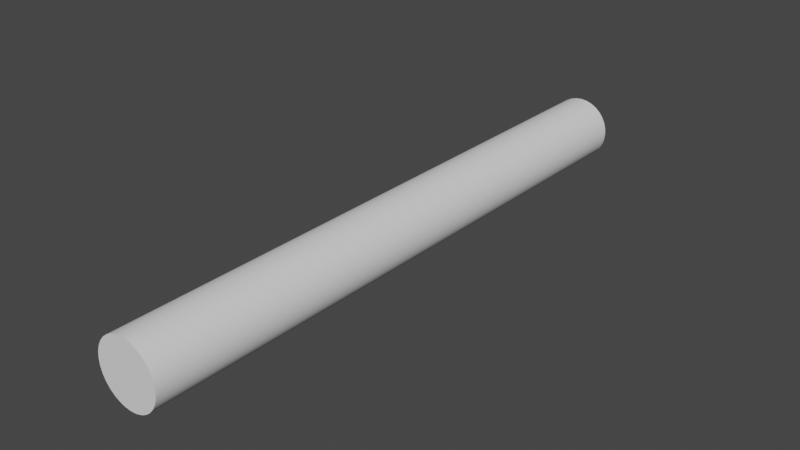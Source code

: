 # Source: laser.blend  (saved by Blender 2.80.75; exported with 4.5.12 LTS)
import bpy
from mathutils import Matrix  # noqa: F401  (used for matrix-valued properties, if any)

bpy.ops.wm.read_factory_settings(use_empty=True)
scene = bpy.context.scene
scene.name = 'Scene'

# ---- collections
col_collection = bpy.data.collections.new('Collection'); scene.collection.children.link(col_collection)

# ---- world
world_world = bpy.data.worlds.new('World'); scene.world = world_world
world_world.use_nodes = True; world_world.node_tree.nodes.clear()
_N = world_world.node_tree.nodes; _L = world_world.node_tree.links
n0 = _N.new('ShaderNodeOutputWorld'); n0.name = 'World Output'; n0.location = (300, 300)
n1 = _N.new('ShaderNodeBackground'); n1.name = 'Background'; n1.location = (10, 300)
n1.inputs[0].default_value = (0.05088, 0.05088, 0.05088, 1.0)
_L.new(n1.outputs[0], n0.inputs[0])
n0.is_active_output = True
world_world.color = (0.05088, 0.05088, 0.05088)
world_world.use_sun_shadow = False
world_world.sun_shadow_jitter_overblur = 0.0

# ---- meshes
me_cylinder = bpy.data.meshes.new('Cylinder')
me_cylinder.from_pydata([(0.0, 1.0, -30.14), (0.0, 1.0, -0.05823), (0.1951, 0.9808, -30.14), (0.1951, 0.9808, -0.05823), (0.3827, 0.9239, -30.14), (0.3827, 0.9239, -0.05823), (0.5556, 0.8315, -30.14), (0.5556, 0.8315, -0.05823), (0.7071, 0.7071, -30.14), (0.7071, 0.7071, -0.05823), (0.8315, 0.5556, -30.14), (0.8315, 0.5556, -0.05823), (0.9239, 0.3827, -30.14), (0.9239, 0.3827, -0.05823), (0.9808, 0.1951, -30.14), (0.9808, 0.1951, -0.05823), (1.0, -1.198e-06, -30.14), (1.0, 2.924e-08, -0.05823), (0.9808, -0.1951, -30.14), (0.9808, -0.1951, -0.05823), (0.9239, -0.3827, -30.14), (0.9239, -0.3827, -0.05823), (0.8315, -0.5556, -30.14), (0.8315, -0.5556, -0.05823), (0.7071, -0.7071, -30.14), (0.7071, -0.7071, -0.05823), (0.5556, -0.8315, -30.14), (0.5556, -0.8315, -0.05823), (0.3827, -0.9239, -30.14), (0.3827, -0.9239, -0.05823), (0.1951, -0.9808, -30.14), (0.1951, -0.9808, -0.05823), (-3.258e-07, -1.0, -30.14), (-3.258e-07, -1.0, -0.05823), (-0.1951, -0.9808, -30.14), (-0.1951, -0.9808, -0.05823), (-0.3827, -0.9239, -30.14), (-0.3827, -0.9239, -0.05823), (-0.5556, -0.8315, -30.14), (-0.5556, -0.8315, -0.05823), (-0.7071, -0.7071, -30.14), (-0.7071, -0.7071, -0.05823), (-0.8315, -0.5556, -30.14), (-0.8315, -0.5556, -0.05823), (-0.9239, -0.3827, -30.14), (-0.9239, -0.3827, -0.05823), (-0.9808, -0.1951, -30.14), (-0.9808, -0.1951, -0.05823), (-1.0, -3.081e-07, -30.14), (-1.0, 9.193e-07, -0.05823), (-0.9808, 0.1951, -30.14), (-0.9808, 0.1951, -0.05823), (-0.9239, 0.3827, -30.14), (-0.9239, 0.3827, -0.05823), (-0.8315, 0.5556, -30.14), (-0.8315, 0.5556, -0.05823), (-0.7071, 0.7071, -30.14), (-0.7071, 0.7071, -0.05823), (-0.5556, 0.8315, -30.14), (-0.5556, 0.8315, -0.05823), (-0.3827, 0.9239, -30.14), (-0.3827, 0.9239, -0.05823), (-0.1951, 0.9808, -30.14), (-0.1951, 0.9808, -0.05823)], [], [(0, 1, 3, 2), (2, 3, 5, 4), (4, 5, 7, 6), (6, 7, 9, 8), (8, 9, 11, 10), (10, 11, 13, 12), (12, 13, 15, 14), (14, 15, 17, 16), (16, 17, 19, 18), (18, 19, 21, 20), (20, 21, 23, 22), (22, 23, 25, 24), (24, 25, 27, 26), (26, 27, 29, 28), (28, 29, 31, 30), (30, 31, 33, 32), (32, 33, 35, 34), (34, 35, 37, 36), (36, 37, 39, 38), (38, 39, 41, 40), (40, 41, 43, 42), (42, 43, 45, 44), (44, 45, 47, 46), (46, 47, 49, 48), (48, 49, 51, 50), (50, 51, 53, 52), (52, 53, 55, 54), (54, 55, 57, 56), (56, 57, 59, 58), (58, 59, 61, 60), (3, 1, 63, 61, 59, 57, 55, 53, 51, 49, 47, 45, 43, 41, 39, 37, 35, 33, 31, 29, 27, 25, 23, 21, 19, 17, 15, 13, 11, 9, 7, 5), (60, 61, 63, 62), (62, 63, 1, 0), (0, 2, 4, 6, 8, 10, 12, 14, 16, 18, 20, 22, 24, 26, 28, 30, 32, 34, 36, 38, 40, 42, 44, 46, 48, 50, 52, 54, 56, 58, 60, 62)])
me_cylinder.polygons.foreach_set('use_smooth', [True] * 34)
_uv = me_cylinder.uv_layers.new(name='UVMap')
_uv.uv.foreach_set('vector', [1.0, 0.5, 1.0, 1.0, 0.9688, 1.0, 0.9688, 0.5, 0.9688, 0.5, 0.9688, 1.0, 0.9375, 1.0, 0.9375, 0.5, 0.9375, 0.5, 0.9375, 1.0, 0.9062, 1.0, 0.9062, 0.5, 0.9062, 0.5, 0.9062, 1.0, 0.875, 1.0, 0.875, 0.5, 0.875, 0.5, 0.875, 1.0, 0.8438, 1.0, 0.8438, 0.5, 0.8438, 0.5, 0.8438, 1.0, 0.8125, 1.0, 0.8125, 0.5, 0.8125, 0.5, 0.8125, 1.0, 0.7812, 1.0, 0.7812, 0.5, 0.7812, 0.5, 0.7812, 1.0, 0.75, 1.0, 0.75, 0.5, 0.75, 0.5, 0.75, 1.0, 0.7188, 1.0, 0.7188, 0.5, 0.7188, 0.5, 0.7188, 1.0, 0.6875, 1.0, 0.6875, 0.5, 0.6875, 0.5, 0.6875, 1.0, 0.6562, 1.0, 0.6562, 0.5, 0.6562, 0.5, 0.6562, 1.0, 0.625, 1.0, 0.625, 0.5, 0.625, 0.5, 0.625, 1.0, 0.5938, 1.0, 0.5938, 0.5, 0.5938, 0.5, 0.5938, 1.0, 0.5625, 1.0, 0.5625, 0.5, 0.5625, 0.5, 0.5625, 1.0, 0.5312, 1.0, 0.5312, 0.5, 0.5312, 0.5, 0.5312, 1.0, 0.5, 1.0, 0.5, 0.5, 0.5, 0.5, 0.5, 1.0, 0.4688, 1.0, 0.4688, 0.5, 0.4688, 0.5, 0.4688, 1.0, 0.4375, 1.0, 0.4375, 0.5, 0.4375, 0.5, 0.4375, 1.0, 0.4062, 1.0, 0.4062, 0.5, 0.4062, 0.5, 0.4062, 1.0, 0.375, 1.0, 0.375, 0.5, 0.375, 0.5, 0.375, 1.0, 0.3438, 1.0, 0.3438, 0.5, 0.3438, 0.5, 0.3438, 1.0, 0.3125, 1.0, 0.3125, 0.5, 0.3125, 0.5, 0.3125, 1.0, 0.2812, 1.0, 0.2812, 0.5, 0.2812, 0.5, 0.2812, 1.0, 0.25, 1.0, 0.25, 0.5, 0.25, 0.5, 0.25, 1.0, 0.2188, 1.0, 0.2188, 0.5, 0.2188, 0.5, 0.2188, 1.0, 0.1875, 1.0, 0.1875, 0.5, 0.1875, 0.5, 0.1875, 1.0, 0.1562, 1.0, 0.1562, 0.5, 0.1562, 0.5, 0.1562, 1.0, 0.125, 1.0, 0.125, 0.5, 0.125, 0.5, 0.125, 1.0, 0.09375, 1.0, 0.09375, 0.5, 0.09375, 0.5, 0.09375, 1.0, 0.0625, 1.0, 0.0625, 0.5, 0.2968, 0.4854, 0.25, 0.49, 0.2032, 0.4854, 0.1582, 0.4717, 0.1167, 0.4496, 0.08029, 0.4197, 0.05045, 0.3833, 0.02827, 0.3418, 0.01461, 0.2968, 0.01, 0.25, 0.01461, 0.2032, 0.02827, 0.1582, 0.05045, 0.1167, 0.08029, 0.08029, 0.1167, 0.05045, 0.1582, 0.02827, 0.2032, 0.01461, 0.25, 0.01, 0.2968, 0.01461, 0.3418, 0.02827, 0.3833, 0.05045, 0.4197, 0.08029, 0.4496, 0.1167, 0.4717, 0.1582, 0.4854, 0.2032, 0.49, 0.25, 0.4854, 0.2968, 0.4717, 0.3418, 0.4496, 0.3833, 0.4197, 0.4197, 0.3833, 0.4496, 0.3418, 0.4717, 0.0625, 0.5, 0.0625, 1.0, 0.03125, 1.0, 0.03125, 0.5, 0.03125, 0.5, 0.03125, 1.0, 0.0, 1.0, 0.0, 0.5, 0.75, 0.49, 0.7968, 0.4854, 0.8418, 0.4717, 0.8833, 0.4496, 0.9197, 0.4197, 0.9496, 0.3833, 0.9717, 0.3418, 0.9854, 0.2968, 0.99, 0.25, 0.9854, 0.2032, 0.9717, 0.1582, 0.9496, 0.1167, 0.9197, 0.08029, 0.8833, 0.05045, 0.8418, 0.02827, 0.7968, 0.01461, 0.75, 0.01, 0.7032, 0.01461, 0.6582, 0.02827, 0.6167, 0.05045, 0.5803, 0.08029, 0.5504, 0.1167, 0.5283, 0.1582, 0.5146, 0.2032, 0.51, 0.25, 0.5146, 0.2968, 0.5283, 0.3418, 0.5504, 0.3833, 0.5803, 0.4197, 0.6167, 0.4496, 0.6582, 0.4717, 0.7032, 0.4854])
me_cylinder.use_remesh_preserve_volume = False
me_cylinder.use_remesh_preserve_attributes = False
me_cylinder.use_mirror_vertex_groups = False
me_cylinder.update()

# ---- objects
ob_cylinder = bpy.data.objects.new('Cylinder', me_cylinder)

# ---- transforms, parenting, visibility, modifiers, constraints
ob_cylinder.location = (0.0, 0.0002464, 0.0)
ob_cylinder.rotation_euler = (1.571, -0.0, 0.0)
ob_cylinder.scale = (0.05266, 0.05266, 0.03316)
ob_cylinder.lineart.crease_threshold = 0.0
_m = ob_cylinder.modifiers.new('EdgeSplit', 'EDGE_SPLIT')

# ---- collection membership
col_collection.objects.link(ob_cylinder)

# ---- scene / render settings (as saved in the file)
scene.frame_start = 1; scene.frame_end = 250; scene.frame_set(1)
scene.render.engine = 'BLENDER_EEVEE_NEXT'
scene.cycles.use_denoising = False
scene.cycles.samples = 128
scene.cycles.sampling_pattern = 'TABULATED_SOBOL'
scene.cycles.use_adaptive_sampling = False
scene.cycles.use_light_tree = False
scene.view_settings.view_transform = 'Filmic'
bpy.context.view_layer.update()

# ---- added for rendering (the .blend has no active camera and no usable light): camera, sun
cam_auto = bpy.data.cameras.new('AutoCamera')
cam_auto.lens = 50.0
cam_auto.sensor_width = 36.0
cam_auto.clip_end = 1000.0
ob_auto_camera = bpy.data.objects.new('AutoCamera', cam_auto)
scene.collection.objects.link(ob_auto_camera)
ob_auto_camera.location = (0.933117, -0.618827, 0.746494)
ob_auto_camera.rotation_euler = (1.09748, -7.21219e-08, 0.694738)
scene.camera = ob_auto_camera
light_auto_sun = bpy.data.lights.new('AutoSun', 'SUN')
light_auto_sun.energy = 3.0
light_auto_sun.angle = 0.0523599
ob_auto_sun = bpy.data.objects.new('AutoSun', light_auto_sun)
scene.collection.objects.link(ob_auto_sun)
ob_auto_sun.rotation_euler = (0.872665, 0.174533, 0.523599)
bpy.context.view_layer.update()
